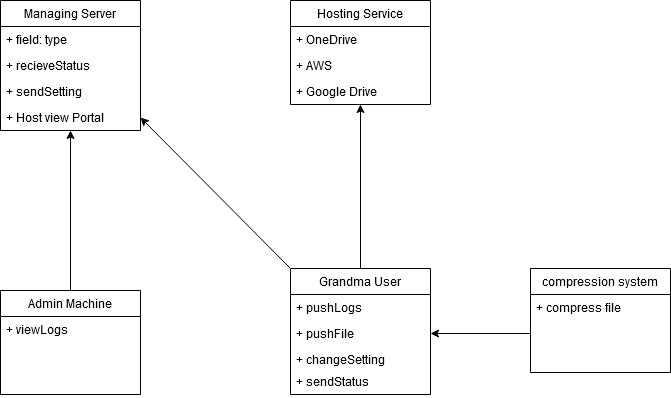

The diagram above was exported from draw.io. Its source (the exported page's mxGraphModel, read from the mxfile embedded in the PNG):
<mxGraphModel dx="1422" dy="763" grid="1" gridSize="10" guides="1" tooltips="1" connect="1" arrows="1" fold="1" page="1" pageScale="1" pageWidth="827" pageHeight="1169" math="0" shadow="0">
  <root>
    <mxCell id="WIyWlLk6GJQsqaUBKTNV-0" />
    <mxCell id="WIyWlLk6GJQsqaUBKTNV-1" parent="WIyWlLk6GJQsqaUBKTNV-0" />
    <mxCell id="72dME7dqqBrc5V_oTHuC-19" style="edgeStyle=orthogonalEdgeStyle;rounded=0;orthogonalLoop=1;jettySize=auto;html=1;exitX=0.5;exitY=0;exitDx=0;exitDy=0;entryX=0.5;entryY=1;entryDx=0;entryDy=0;" edge="1" parent="WIyWlLk6GJQsqaUBKTNV-1" source="72dME7dqqBrc5V_oTHuC-8" target="72dME7dqqBrc5V_oTHuC-15">
      <mxGeometry relative="1" as="geometry" />
    </mxCell>
    <mxCell id="72dME7dqqBrc5V_oTHuC-4" value="Managing Server" style="swimlane;fontStyle=0;childLayout=stackLayout;horizontal=1;startSize=26;fillColor=none;horizontalStack=0;resizeParent=1;resizeParentMax=0;resizeLast=0;collapsible=1;marginBottom=0;" vertex="1" parent="WIyWlLk6GJQsqaUBKTNV-1">
      <mxGeometry x="220" y="120" width="140" height="130" as="geometry" />
    </mxCell>
    <mxCell id="72dME7dqqBrc5V_oTHuC-5" value="+ field: type" style="text;strokeColor=none;fillColor=none;align=left;verticalAlign=top;spacingLeft=4;spacingRight=4;overflow=hidden;rotatable=0;points=[[0,0.5],[1,0.5]];portConstraint=eastwest;" vertex="1" parent="72dME7dqqBrc5V_oTHuC-4">
      <mxGeometry y="26" width="140" height="26" as="geometry" />
    </mxCell>
    <mxCell id="72dME7dqqBrc5V_oTHuC-6" value="+ recieveStatus" style="text;strokeColor=none;fillColor=none;align=left;verticalAlign=top;spacingLeft=4;spacingRight=4;overflow=hidden;rotatable=0;points=[[0,0.5],[1,0.5]];portConstraint=eastwest;" vertex="1" parent="72dME7dqqBrc5V_oTHuC-4">
      <mxGeometry y="52" width="140" height="26" as="geometry" />
    </mxCell>
    <mxCell id="72dME7dqqBrc5V_oTHuC-7" value="+ sendSetting" style="text;strokeColor=none;fillColor=none;align=left;verticalAlign=top;spacingLeft=4;spacingRight=4;overflow=hidden;rotatable=0;points=[[0,0.5],[1,0.5]];portConstraint=eastwest;" vertex="1" parent="72dME7dqqBrc5V_oTHuC-4">
      <mxGeometry y="78" width="140" height="26" as="geometry" />
    </mxCell>
    <mxCell id="72dME7dqqBrc5V_oTHuC-25" value="+ Host view Portal" style="text;strokeColor=none;fillColor=none;align=left;verticalAlign=top;spacingLeft=4;spacingRight=4;overflow=hidden;rotatable=0;points=[[0,0.5],[1,0.5]];portConstraint=eastwest;" vertex="1" parent="72dME7dqqBrc5V_oTHuC-4">
      <mxGeometry y="104" width="140" height="26" as="geometry" />
    </mxCell>
    <mxCell id="72dME7dqqBrc5V_oTHuC-26" style="edgeStyle=none;rounded=0;orthogonalLoop=1;jettySize=auto;html=1;exitX=0.5;exitY=0;exitDx=0;exitDy=0;startArrow=none;startFill=0;strokeColor=#000000;" edge="1" parent="WIyWlLk6GJQsqaUBKTNV-1" source="72dME7dqqBrc5V_oTHuC-20" target="72dME7dqqBrc5V_oTHuC-25">
      <mxGeometry relative="1" as="geometry" />
    </mxCell>
    <mxCell id="72dME7dqqBrc5V_oTHuC-20" value="Admin Machine" style="swimlane;fontStyle=0;childLayout=stackLayout;horizontal=1;startSize=26;fillColor=none;horizontalStack=0;resizeParent=1;resizeParentMax=0;resizeLast=0;collapsible=1;marginBottom=0;" vertex="1" parent="WIyWlLk6GJQsqaUBKTNV-1">
      <mxGeometry x="220" y="410" width="140" height="104" as="geometry" />
    </mxCell>
    <mxCell id="72dME7dqqBrc5V_oTHuC-21" value="+ viewLogs" style="text;strokeColor=none;fillColor=none;align=left;verticalAlign=top;spacingLeft=4;spacingRight=4;overflow=hidden;rotatable=0;points=[[0,0.5],[1,0.5]];portConstraint=eastwest;" vertex="1" parent="72dME7dqqBrc5V_oTHuC-20">
      <mxGeometry y="26" width="140" height="26" as="geometry" />
    </mxCell>
    <mxCell id="72dME7dqqBrc5V_oTHuC-22" value=" " style="text;strokeColor=none;fillColor=none;align=left;verticalAlign=top;spacingLeft=4;spacingRight=4;overflow=hidden;rotatable=0;points=[[0,0.5],[1,0.5]];portConstraint=eastwest;" vertex="1" parent="72dME7dqqBrc5V_oTHuC-20">
      <mxGeometry y="52" width="140" height="26" as="geometry" />
    </mxCell>
    <mxCell id="72dME7dqqBrc5V_oTHuC-23" value=" " style="text;strokeColor=none;fillColor=none;align=left;verticalAlign=top;spacingLeft=4;spacingRight=4;overflow=hidden;rotatable=0;points=[[0,0.5],[1,0.5]];portConstraint=eastwest;" vertex="1" parent="72dME7dqqBrc5V_oTHuC-20">
      <mxGeometry y="78" width="140" height="26" as="geometry" />
    </mxCell>
    <mxCell id="72dME7dqqBrc5V_oTHuC-27" style="edgeStyle=none;rounded=0;orthogonalLoop=1;jettySize=auto;html=1;exitX=0;exitY=0;exitDx=0;exitDy=0;entryX=1;entryY=0.5;entryDx=0;entryDy=0;startArrow=none;startFill=0;strokeColor=#000000;" edge="1" parent="WIyWlLk6GJQsqaUBKTNV-1" source="72dME7dqqBrc5V_oTHuC-8" target="72dME7dqqBrc5V_oTHuC-25">
      <mxGeometry relative="1" as="geometry" />
    </mxCell>
    <mxCell id="72dME7dqqBrc5V_oTHuC-15" value="Hosting Service" style="swimlane;fontStyle=0;childLayout=stackLayout;horizontal=1;startSize=26;fillColor=none;horizontalStack=0;resizeParent=1;resizeParentMax=0;resizeLast=0;collapsible=1;marginBottom=0;" vertex="1" parent="WIyWlLk6GJQsqaUBKTNV-1">
      <mxGeometry x="510" y="120" width="140" height="104" as="geometry" />
    </mxCell>
    <mxCell id="72dME7dqqBrc5V_oTHuC-16" value="+ OneDrive" style="text;strokeColor=none;fillColor=none;align=left;verticalAlign=top;spacingLeft=4;spacingRight=4;overflow=hidden;rotatable=0;points=[[0,0.5],[1,0.5]];portConstraint=eastwest;" vertex="1" parent="72dME7dqqBrc5V_oTHuC-15">
      <mxGeometry y="26" width="140" height="26" as="geometry" />
    </mxCell>
    <mxCell id="72dME7dqqBrc5V_oTHuC-17" value="+ AWS" style="text;strokeColor=none;fillColor=none;align=left;verticalAlign=top;spacingLeft=4;spacingRight=4;overflow=hidden;rotatable=0;points=[[0,0.5],[1,0.5]];portConstraint=eastwest;" vertex="1" parent="72dME7dqqBrc5V_oTHuC-15">
      <mxGeometry y="52" width="140" height="26" as="geometry" />
    </mxCell>
    <mxCell id="72dME7dqqBrc5V_oTHuC-18" value="+ Google Drive" style="text;strokeColor=none;fillColor=none;align=left;verticalAlign=top;spacingLeft=4;spacingRight=4;overflow=hidden;rotatable=0;points=[[0,0.5],[1,0.5]];portConstraint=eastwest;" vertex="1" parent="72dME7dqqBrc5V_oTHuC-15">
      <mxGeometry y="78" width="140" height="26" as="geometry" />
    </mxCell>
    <mxCell id="72dME7dqqBrc5V_oTHuC-8" value="Grandma User" style="swimlane;fontStyle=0;childLayout=stackLayout;horizontal=1;startSize=26;fillColor=none;horizontalStack=0;resizeParent=1;resizeParentMax=0;resizeLast=0;collapsible=1;marginBottom=0;" vertex="1" parent="WIyWlLk6GJQsqaUBKTNV-1">
      <mxGeometry x="510" y="388" width="140" height="126" as="geometry" />
    </mxCell>
    <mxCell id="72dME7dqqBrc5V_oTHuC-9" value="+ pushLogs" style="text;strokeColor=none;fillColor=none;align=left;verticalAlign=top;spacingLeft=4;spacingRight=4;overflow=hidden;rotatable=0;points=[[0,0.5],[1,0.5]];portConstraint=eastwest;" vertex="1" parent="72dME7dqqBrc5V_oTHuC-8">
      <mxGeometry y="26" width="140" height="26" as="geometry" />
    </mxCell>
    <mxCell id="72dME7dqqBrc5V_oTHuC-10" value="+ pushFile" style="text;strokeColor=none;fillColor=none;align=left;verticalAlign=top;spacingLeft=4;spacingRight=4;overflow=hidden;rotatable=0;points=[[0,0.5],[1,0.5]];portConstraint=eastwest;" vertex="1" parent="72dME7dqqBrc5V_oTHuC-8">
      <mxGeometry y="52" width="140" height="26" as="geometry" />
    </mxCell>
    <mxCell id="72dME7dqqBrc5V_oTHuC-11" value="+ changeSetting&#10;" style="text;strokeColor=none;fillColor=none;align=left;verticalAlign=top;spacingLeft=4;spacingRight=4;overflow=hidden;rotatable=0;points=[[0,0.5],[1,0.5]];portConstraint=eastwest;" vertex="1" parent="72dME7dqqBrc5V_oTHuC-8">
      <mxGeometry y="78" width="140" height="22" as="geometry" />
    </mxCell>
    <mxCell id="72dME7dqqBrc5V_oTHuC-13" value="+ sendStatus" style="text;strokeColor=none;fillColor=none;align=left;verticalAlign=top;spacingLeft=4;spacingRight=4;overflow=hidden;rotatable=0;points=[[0,0.5],[1,0.5]];portConstraint=eastwest;" vertex="1" parent="72dME7dqqBrc5V_oTHuC-8">
      <mxGeometry y="100" width="140" height="26" as="geometry" />
    </mxCell>
    <mxCell id="72dME7dqqBrc5V_oTHuC-32" style="edgeStyle=none;rounded=0;orthogonalLoop=1;jettySize=auto;html=1;exitX=0;exitY=0.5;exitDx=0;exitDy=0;entryX=1;entryY=0.5;entryDx=0;entryDy=0;startArrow=none;startFill=0;strokeColor=#000000;" edge="1" parent="WIyWlLk6GJQsqaUBKTNV-1" source="72dME7dqqBrc5V_oTHuC-30" target="72dME7dqqBrc5V_oTHuC-10">
      <mxGeometry relative="1" as="geometry" />
    </mxCell>
    <mxCell id="72dME7dqqBrc5V_oTHuC-28" value="compression system" style="swimlane;fontStyle=0;childLayout=stackLayout;horizontal=1;startSize=26;fillColor=none;horizontalStack=0;resizeParent=1;resizeParentMax=0;resizeLast=0;collapsible=1;marginBottom=0;" vertex="1" parent="WIyWlLk6GJQsqaUBKTNV-1">
      <mxGeometry x="750" y="388" width="140" height="104" as="geometry" />
    </mxCell>
    <mxCell id="72dME7dqqBrc5V_oTHuC-29" value="+ compress file" style="text;strokeColor=none;fillColor=none;align=left;verticalAlign=top;spacingLeft=4;spacingRight=4;overflow=hidden;rotatable=0;points=[[0,0.5],[1,0.5]];portConstraint=eastwest;" vertex="1" parent="72dME7dqqBrc5V_oTHuC-28">
      <mxGeometry y="26" width="140" height="26" as="geometry" />
    </mxCell>
    <mxCell id="72dME7dqqBrc5V_oTHuC-30" value=" " style="text;strokeColor=none;fillColor=none;align=left;verticalAlign=top;spacingLeft=4;spacingRight=4;overflow=hidden;rotatable=0;points=[[0,0.5],[1,0.5]];portConstraint=eastwest;" vertex="1" parent="72dME7dqqBrc5V_oTHuC-28">
      <mxGeometry y="52" width="140" height="26" as="geometry" />
    </mxCell>
    <mxCell id="72dME7dqqBrc5V_oTHuC-31" value=" " style="text;strokeColor=none;fillColor=none;align=left;verticalAlign=top;spacingLeft=4;spacingRight=4;overflow=hidden;rotatable=0;points=[[0,0.5],[1,0.5]];portConstraint=eastwest;" vertex="1" parent="72dME7dqqBrc5V_oTHuC-28">
      <mxGeometry y="78" width="140" height="26" as="geometry" />
    </mxCell>
  </root>
</mxGraphModel>